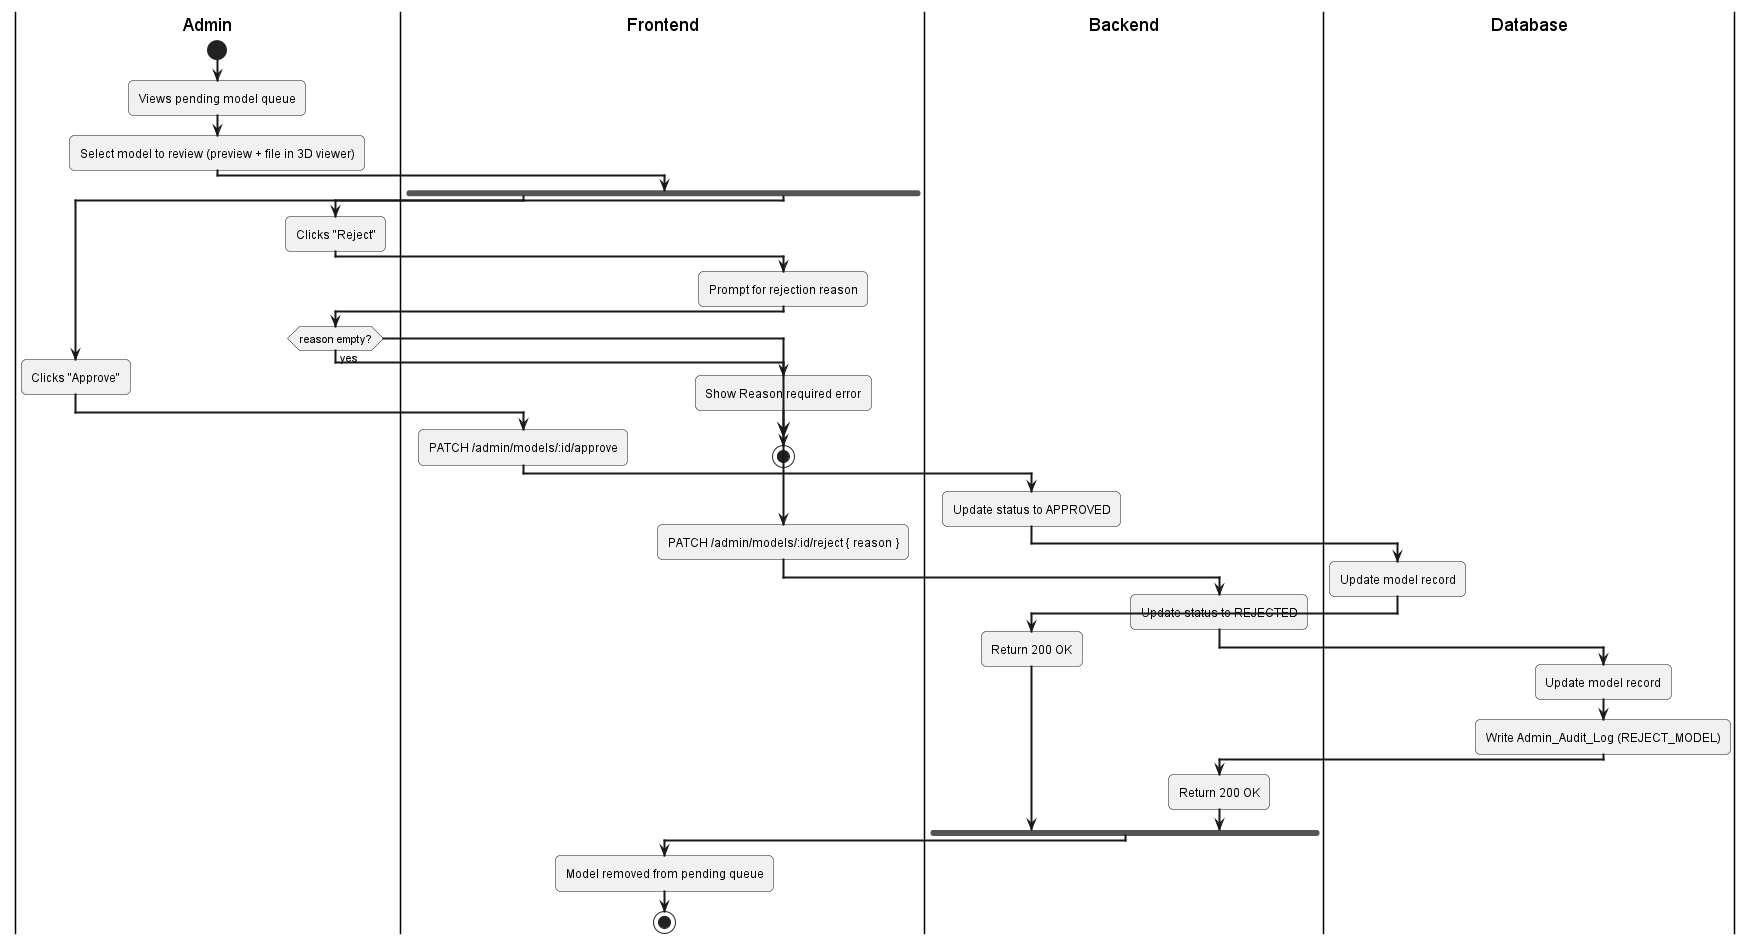

The diagram above was rendered by PlantUML. Its source (embedded in the PNG):
@startuml
skinparam activityArrowThickness 2
skinparam roundcorner 10

|Admin|
start
:Views pending model queue;
:Select model to review (preview + file in 3D viewer);

|Frontend|
fork
  |Admin|
  :Clicks "Approve";
  
  |Frontend|
  :PATCH /admin/models/:id/approve;
  
  |Backend|
  :Update status to APPROVED;
  
  |Database|
  :Update model record;
  
  |Backend|
  :Return 200 OK; 
  
fork again
  |Admin|
  :Clicks "Reject";
  
  |Frontend|
  :Prompt for rejection reason;
  
  |Admin|
  if (reason empty?) then (yes)
    |Frontend|
    :Show Reason required error;
    stop
  endif
  
  |Frontend|
  :PATCH /admin/models/:id/reject { reason };
  
  |Backend|
  :Update status to REJECTED;
  
  |Database|
  :Update model record;
  :Write Admin_Audit_Log (REJECT_MODEL);
  
  |Backend|
  :Return 200 OK;
end fork

|Frontend|
:Model removed from pending queue;
stop
@enduml